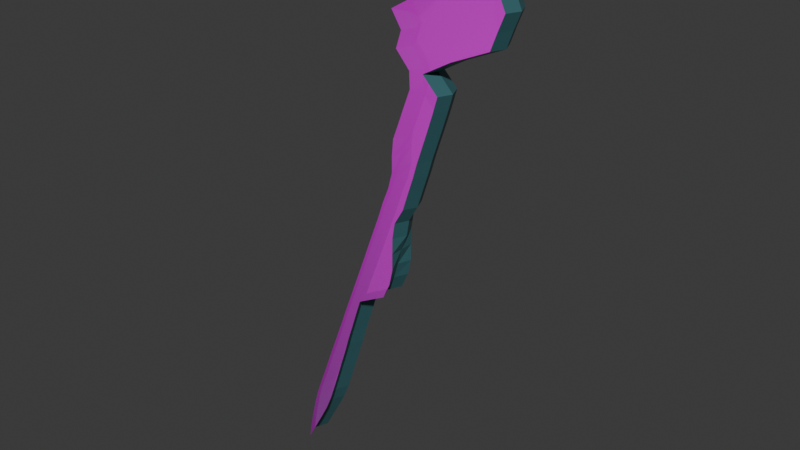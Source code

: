 # Source: yuna_semantic_layer_v9_weapon.blend  (saved by Blender 5.1.30; exported with 4.5.12 LTS)
import bpy
from mathutils import Matrix  # noqa: F401  (used for matrix-valued properties, if any)

bpy.ops.wm.read_factory_settings(use_empty=True)
scene = bpy.context.scene
scene.name = 'Scene'

# ---- collections
col_collection = bpy.data.collections.new('Collection'); scene.collection.children.link(col_collection)

# ---- images (referenced by path relative to the original .blend; pixels are not part of the script)
import os
ASSET_DIR = os.environ.get("B2B_ASSET_DIR", "")  # directory of the original .blend (textures are referenced by path, not embedded)
HERE = os.path.dirname(os.path.abspath(__file__))  # packed textures are extracted next to this script under _unpacked/

def load_image(name, relpath, width, height, colorspace="sRGB"):
    """Load a texture the original file referenced (path relative to the .blend, or extracted next to this script)."""
    p = next((c for c in (os.path.join(HERE, relpath), os.path.join(ASSET_DIR, relpath)) if relpath and os.path.exists(c)), "")
    if p:
        img = bpy.data.images.load(p, check_existing=True)
        img.name = name
    else:  # same state as the original file: an image datablock whose file is absent (Cycles renders it pink)
        img = bpy.data.images.new(name, width, height)
        img.source = "FILE"
        img.filepath = "//" + (relpath or name)
    img.colorspace_settings.name = colorspace
    return img
img_weapon_png = load_image('weapon.png', 'weapon.png', 1024, 1024, 'sRGB')

# ---- materials (node trees are filled in below, after node groups)
mat_weapon_front_texture = bpy.data.materials.new('weapon_front_texture')
mat_weapon_front_texture.surface_render_method = 'BLENDED'
mat_weapon_front_texture.blend_method = 'BLEND'
mat_weapon_side_teal_metal_proxy = bpy.data.materials.new('weapon_side_teal_metal_proxy')

# ---- material node trees
mat_weapon_front_texture.use_nodes = True; mat_weapon_front_texture.node_tree.nodes.clear()
_N = mat_weapon_front_texture.node_tree.nodes; _L = mat_weapon_front_texture.node_tree.links
n0 = _N.new('ShaderNodeBsdfPrincipled'); n0.name = 'Principled BSDF'; n0.location = (-200, 100)
n0.inputs[2].default_value = 0.45
n1 = _N.new('ShaderNodeOutputMaterial'); n1.name = 'Material Output'; n1.location = (200, 100)
n2 = _N.new('ShaderNodeTexImage'); n2.name = 'Image Texture'; n2.location = (0, 0)
n2.image = img_weapon_png
n2.extension = 'CLIP'
_L.new(n0.outputs[0], n1.inputs[0])
_L.new(n2.outputs[0], n0.inputs[0])
_L.new(n2.outputs[1], n0.inputs[4])
n1.is_active_output = True
mat_weapon_side_teal_metal_proxy.use_nodes = True; mat_weapon_side_teal_metal_proxy.node_tree.nodes.clear()
_N = mat_weapon_side_teal_metal_proxy.node_tree.nodes; _L = mat_weapon_side_teal_metal_proxy.node_tree.links
n0 = _N.new('ShaderNodeBsdfPrincipled'); n0.name = 'Principled BSDF'; n0.location = (-200, 100)
n0.inputs[0].default_value = (0.05, 0.16, 0.18, 1.0)
n0.inputs[1].default_value = 0.25
n0.inputs[2].default_value = 0.38
n1 = _N.new('ShaderNodeOutputMaterial'); n1.name = 'Material Output'; n1.location = (200, 100)
_L.new(n0.outputs[0], n1.inputs[0])
n1.is_active_output = True

# ---- world
world_world = bpy.data.worlds.new('World'); scene.world = world_world
world_world.use_nodes = True; world_world.node_tree.nodes.clear()
_N = world_world.node_tree.nodes; _L = world_world.node_tree.links
n0 = _N.new('ShaderNodeOutputWorld'); n0.name = 'World Output'; n0.location = (200, 100)
n1 = _N.new('ShaderNodeBackground'); n1.name = 'Background'; n1.location = (-200, 100)
n1.inputs[0].default_value = (0.05088, 0.05088, 0.05088, 1.0)
_L.new(n1.outputs[0], n0.inputs[0])
n0.is_active_output = True
world_world.color = (0.05088, 0.05088, 0.05088)
world_world.sun_shadow_jitter_overblur = 0.0

# ---- meshes
me_weapon_hardsurface_ortho_v0_mesh = bpy.data.meshes.new('weapon_hardsurface_ortho_v0_mesh')
me_weapon_hardsurface_ortho_v0_mesh.from_pydata([(0.4816, 0.08, 1.7), (0.4816, 0.08, 1.7), (0.3374, 0.08, 1.604), (0.5257, 0.08, 1.604), (0.1973, 0.08, 1.508), (0.6178, 0.08, 1.508), (0.1532, 0.08, 1.408), (0.6218, 0.08, 1.408), (0.1652, 0.08, 1.312), (0.6658, 0.08, 1.312), (0.0, 0.08, 1.215), (0.6258, 0.08, 1.215), (0.06111, 0.08, 1.119), (0.5897, 0.08, 1.119), (0.02908, 0.08, 1.019), (0.3655, 0.08, 1.019), (0.1132, 0.08, 0.9231), (0.1973, 0.08, 0.9231), (0.1172, 0.08, 0.827), (0.2894, 0.08, 0.827), (0.08114, 0.08, 0.7309), (0.2613, 0.08, 0.7309), (0.04509, 0.08, 0.6307), (0.2293, 0.08, 0.6307), (0.009052, 0.08, 0.5346), (0.1973, 0.08, 0.5346), (0.0, 0.08, 0.4385), (0.1652, 0.08, 0.4385), (0.0, 0.08, 0.3424), (0.1372, 0.08, 0.3424), (-0.02507, 0.08, 0.2463), (0.1052, 0.08, 0.2463), (-0.06512, 0.08, 0.1462), (0.07313, 0.08, 0.1462), (-0.09716, 0.08, 0.05006), (0.01706, 0.08, 0.05006), (-0.1332, 0.08, -0.04605), (0.001042, 0.08, -0.04605), (-0.1692, 0.08, -0.1422), (0.0, 0.08, -0.1422), (-0.2053, 0.08, -0.2423), (0.0, 0.08, -0.2423), (-0.2413, 0.08, -0.3384), (-0.02107, 0.08, -0.3384), (-0.2774, 0.08, -0.4345), (-0.06512, 0.08, -0.4345), (-0.3134, 0.08, -0.5306), (-0.2413, 0.08, -0.5306), (-0.3495, 0.08, -0.6267), (-0.2734, 0.08, -0.6267), (-0.3855, 0.08, -0.7269), (-0.3054, 0.08, -0.7269), (-0.4215, 0.08, -0.823), (-0.3374, 0.08, -0.823), (-0.4576, 0.08, -0.9191), (-0.3655, 0.08, -0.9191), (-0.4936, 0.08, -1.015), (-0.3975, 0.08, -1.015), (-0.5297, 0.08, -1.115), (-0.4295, 0.08, -1.115), (-0.5657, 0.08, -1.211), (-0.4616, 0.08, -1.211), (-0.6017, 0.08, -1.308), (-0.4936, 0.08, -1.308), (-0.6298, 0.08, -1.404), (-0.5337, 0.08, -1.404), (-0.6538, 0.08, -1.504), (-0.5857, 0.08, -1.504), (-0.6738, 0.08, -1.6), (-0.6378, 0.08, -1.6), (-0.6899, 0.08, -1.696), (-0.6899, 0.08, -1.696), (0.5166, 0.0, 1.7), (0.5166, 0.0, 1.7), (0.3724, 0.0, 1.604), (0.5607, 0.0, 1.604), (0.2323, 0.0, 1.508), (0.6528, 0.0, 1.508), (0.1882, 0.0, 1.408), (0.6568, 0.0, 1.408), (0.2002, 0.0, 1.312), (0.7008, 0.0, 1.312), (0.01602, 0.0, 1.215), (0.6608, 0.0, 1.215), (0.09611, 0.0, 1.119), (0.6247, 0.0, 1.119), (0.06408, 0.0, 1.019), (0.4005, 0.0, 1.019), (0.1482, 0.0, 0.9231), (0.2323, 0.0, 0.9231), (0.1522, 0.0, 0.827), (0.3244, 0.0, 0.827), (0.1161, 0.0, 0.7309), (0.2963, 0.0, 0.7309), (0.08009, 0.0, 0.6307), (0.2643, 0.0, 0.6307), (0.04405, 0.0, 0.5346), (0.2323, 0.0, 0.5346), (0.008009, 0.0, 0.4385), (0.2002, 0.0, 0.4385), (-0.02403, 0.0, 0.3424), (0.1722, 0.0, 0.3424), (-0.06007, 0.0, 0.2463), (0.1402, 0.0, 0.2463), (-0.1001, 0.0, 0.1462), (0.1081, 0.0, 0.1462), (-0.1322, 0.0, 0.05006), (0.05206, 0.0, 0.05006), (-0.1682, 0.0, -0.04605), (0.03604, 0.0, -0.04605), (-0.2042, 0.0, -0.1422), (0.0, 0.0, -0.1422), (-0.2403, 0.0, -0.2423), (-0.02803, 0.0, -0.2423), (-0.2763, 0.0, -0.3384), (-0.05607, 0.0, -0.3384), (-0.3124, 0.0, -0.4345), (-0.1001, 0.0, -0.4345), (-0.3484, 0.0, -0.5306), (-0.2763, 0.0, -0.5306), (-0.3845, 0.0, -0.6267), (-0.3084, 0.0, -0.6267), (-0.4205, 0.0, -0.7269), (-0.3404, 0.0, -0.7269), (-0.4565, 0.0, -0.823), (-0.3724, 0.0, -0.823), (-0.4926, 0.0, -0.9191), (-0.4005, 0.0, -0.9191), (-0.5286, 0.0, -1.015), (-0.4325, 0.0, -1.015), (-0.5647, 0.0, -1.115), (-0.4645, 0.0, -1.115), (-0.6007, 0.0, -1.211), (-0.4966, 0.0, -1.211), (-0.6367, 0.0, -1.308), (-0.5286, 0.0, -1.308), (-0.6648, 0.0, -1.404), (-0.5687, 0.0, -1.404), (-0.6888, 0.0, -1.504), (-0.6207, 0.0, -1.504), (-0.7088, 0.0, -1.6), (-0.6728, 0.0, -1.6), (-0.7249, 0.0, -1.696), (-0.7249, 0.0, -1.696), (0.4816, -0.08, 1.7), (0.4816, -0.08, 1.7), (0.3374, -0.08, 1.604), (0.5257, -0.08, 1.604), (0.1973, -0.08, 1.508), (0.6178, -0.08, 1.508), (0.1532, -0.08, 1.408), (0.6218, -0.08, 1.408), (0.1652, -0.08, 1.312), (0.6658, -0.08, 1.312), (0.0, -0.08, 1.215), (0.6258, -0.08, 1.215), (0.06111, -0.08, 1.119), (0.5897, -0.08, 1.119), (0.02908, -0.08, 1.019), (0.3655, -0.08, 1.019), (0.1132, -0.08, 0.9231), (0.1973, -0.08, 0.9231), (0.1172, -0.08, 0.827), (0.2894, -0.08, 0.827), (0.08114, -0.08, 0.7309), (0.2613, -0.08, 0.7309), (0.04509, -0.08, 0.6307), (0.2293, -0.08, 0.6307), (0.009052, -0.08, 0.5346), (0.1973, -0.08, 0.5346), (0.0, -0.08, 0.4385), (0.1652, -0.08, 0.4385), (0.0, -0.08, 0.3424), (0.1372, -0.08, 0.3424), (-0.02507, -0.08, 0.2463), (0.1052, -0.08, 0.2463), (-0.06512, -0.08, 0.1462), (0.07313, -0.08, 0.1462), (-0.09716, -0.08, 0.05006), (0.01706, -0.08, 0.05006), (-0.1332, -0.08, -0.04605), (0.001042, -0.08, -0.04605), (-0.1692, -0.08, -0.1422), (0.0, -0.08, -0.1422), (-0.2053, -0.08, -0.2423), (0.0, -0.08, -0.2423), (-0.2413, -0.08, -0.3384), (-0.02107, -0.08, -0.3384), (-0.2774, -0.08, -0.4345), (-0.06512, -0.08, -0.4345), (-0.3134, -0.08, -0.5306), (-0.2413, -0.08, -0.5306), (-0.3495, -0.08, -0.6267), (-0.2734, -0.08, -0.6267), (-0.3855, -0.08, -0.7269), (-0.3054, -0.08, -0.7269), (-0.4215, -0.08, -0.823), (-0.3374, -0.08, -0.823), (-0.4576, -0.08, -0.9191), (-0.3655, -0.08, -0.9191), (-0.4936, -0.08, -1.015), (-0.3975, -0.08, -1.015), (-0.5297, -0.08, -1.115), (-0.4295, -0.08, -1.115), (-0.5657, -0.08, -1.211), (-0.4616, -0.08, -1.211), (-0.6017, -0.08, -1.308), (-0.4936, -0.08, -1.308), (-0.6298, -0.08, -1.404), (-0.5337, -0.08, -1.404), (-0.6538, -0.08, -1.504), (-0.5857, -0.08, -1.504), (-0.6738, -0.08, -1.6), (-0.6378, -0.08, -1.6), (-0.6899, -0.08, -1.696), (-0.6899, -0.08, -1.696)], [], [(0, 1, 3, 2), (145, 144, 146, 147), (0, 2, 74, 72), (72, 74, 146, 144), (1, 3, 75, 73), (73, 75, 147, 145), (2, 3, 5, 4), (147, 146, 148, 149), (2, 4, 76, 74), (74, 76, 148, 146), (3, 5, 77, 75), (75, 77, 149, 147), (4, 5, 7, 6), (149, 148, 150, 151), (4, 6, 78, 76), (76, 78, 150, 148), (5, 7, 79, 77), (77, 79, 151, 149), (6, 7, 9, 8), (151, 150, 152, 153), (6, 8, 80, 78), (78, 80, 152, 150), (7, 9, 81, 79), (79, 81, 153, 151), (8, 9, 11, 10), (153, 152, 154, 155), (8, 10, 82, 80), (80, 82, 154, 152), (9, 11, 83, 81), (81, 83, 155, 153), (10, 11, 13, 12), (155, 154, 156, 157), (10, 12, 84, 82), (82, 84, 156, 154), (11, 13, 85, 83), (83, 85, 157, 155), (12, 13, 15, 14), (157, 156, 158, 159), (12, 14, 86, 84), (84, 86, 158, 156), (13, 15, 87, 85), (85, 87, 159, 157), (14, 15, 17, 16), (159, 158, 160, 161), (14, 16, 88, 86), (86, 88, 160, 158), (15, 17, 89, 87), (87, 89, 161, 159), (16, 17, 19, 18), (161, 160, 162, 163), (16, 18, 90, 88), (88, 90, 162, 160), (17, 19, 91, 89), (89, 91, 163, 161), (18, 19, 21, 20), (163, 162, 164, 165), (18, 20, 92, 90), (90, 92, 164, 162), (19, 21, 93, 91), (91, 93, 165, 163), (20, 21, 23, 22), (165, 164, 166, 167), (20, 22, 94, 92), (92, 94, 166, 164), (21, 23, 95, 93), (93, 95, 167, 165), (22, 23, 25, 24), (167, 166, 168, 169), (22, 24, 96, 94), (94, 96, 168, 166), (23, 25, 97, 95), (95, 97, 169, 167), (24, 25, 27, 26), (169, 168, 170, 171), (24, 26, 98, 96), (96, 98, 170, 168), (25, 27, 99, 97), (97, 99, 171, 169), (26, 27, 29, 28), (171, 170, 172, 173), (26, 28, 100, 98), (98, 100, 172, 170), (27, 29, 101, 99), (99, 101, 173, 171), (28, 29, 31, 30), (173, 172, 174, 175), (28, 30, 102, 100), (100, 102, 174, 172), (29, 31, 103, 101), (101, 103, 175, 173), (30, 31, 33, 32), (175, 174, 176, 177), (30, 32, 104, 102), (102, 104, 176, 174), (31, 33, 105, 103), (103, 105, 177, 175), (32, 33, 35, 34), (177, 176, 178, 179), (32, 34, 106, 104), (104, 106, 178, 176), (33, 35, 107, 105), (105, 107, 179, 177), (34, 35, 37, 36), (179, 178, 180, 181), (34, 36, 108, 106), (106, 108, 180, 178), (35, 37, 109, 107), (107, 109, 181, 179), (36, 37, 39, 38), (181, 180, 182, 183), (36, 38, 110, 108), (108, 110, 182, 180), (37, 39, 111, 109), (109, 111, 183, 181), (38, 39, 41, 40), (183, 182, 184, 185), (38, 40, 112, 110), (110, 112, 184, 182), (39, 41, 113, 111), (111, 113, 185, 183), (40, 41, 43, 42), (185, 184, 186, 187), (40, 42, 114, 112), (112, 114, 186, 184), (41, 43, 115, 113), (113, 115, 187, 185), (42, 43, 45, 44), (187, 186, 188, 189), (42, 44, 116, 114), (114, 116, 188, 186), (43, 45, 117, 115), (115, 117, 189, 187), (44, 45, 47, 46), (189, 188, 190, 191), (44, 46, 118, 116), (116, 118, 190, 188), (45, 47, 119, 117), (117, 119, 191, 189), (46, 47, 49, 48), (191, 190, 192, 193), (46, 48, 120, 118), (118, 120, 192, 190), (47, 49, 121, 119), (119, 121, 193, 191), (48, 49, 51, 50), (193, 192, 194, 195), (48, 50, 122, 120), (120, 122, 194, 192), (49, 51, 123, 121), (121, 123, 195, 193), (50, 51, 53, 52), (195, 194, 196, 197), (50, 52, 124, 122), (122, 124, 196, 194), (51, 53, 125, 123), (123, 125, 197, 195), (52, 53, 55, 54), (197, 196, 198, 199), (52, 54, 126, 124), (124, 126, 198, 196), (53, 55, 127, 125), (125, 127, 199, 197), (54, 55, 57, 56), (199, 198, 200, 201), (54, 56, 128, 126), (126, 128, 200, 198), (55, 57, 129, 127), (127, 129, 201, 199), (56, 57, 59, 58), (201, 200, 202, 203), (56, 58, 130, 128), (128, 130, 202, 200), (57, 59, 131, 129), (129, 131, 203, 201), (58, 59, 61, 60), (203, 202, 204, 205), (58, 60, 132, 130), (130, 132, 204, 202), (59, 61, 133, 131), (131, 133, 205, 203), (60, 61, 63, 62), (205, 204, 206, 207), (60, 62, 134, 132), (132, 134, 206, 204), (61, 63, 135, 133), (133, 135, 207, 205), (62, 63, 65, 64), (207, 206, 208, 209), (62, 64, 136, 134), (134, 136, 208, 206), (63, 65, 137, 135), (135, 137, 209, 207), (64, 65, 67, 66), (209, 208, 210, 211), (64, 66, 138, 136), (136, 138, 210, 208), (65, 67, 139, 137), (137, 139, 211, 209), (66, 67, 69, 68), (211, 210, 212, 213), (66, 68, 140, 138), (138, 140, 212, 210), (67, 69, 141, 139), (139, 141, 213, 211), (68, 69, 71, 70), (213, 212, 214, 215), (68, 70, 142, 140), (140, 142, 214, 212), (69, 71, 143, 141), (141, 143, 215, 213), (0, 72, 73, 1), (72, 144, 145, 73), (70, 142, 143, 71), (142, 214, 215, 143)])
me_weapon_hardsurface_ortho_v0_mesh.polygons.foreach_set('material_index', [0, 0, 1, 1, 1, 1, 0, 0, 1, 1, 1, 1, 0, 0, 1, 1, 1, 1, 0, 0, 1, 1, 1, 1, 0, 0, 1, 1, 1, 1, 0, 0, 1, 1, 1, 1, 0, 0, 1, 1, 1, 1, 0, 0, 1, 1, 1, 1, 0, 0, 1, 1, 1, 1, 0, 0, 1, 1, 1, 1, 0, 0, 1, 1, 1, 1, 0, 0, 1, 1, 1, 1, 0, 0, 1, 1, 1, 1, 0, 0, 1, 1, 1, 1, 0, 0, 1, 1, 1, 1, 0, 0, 1, 1, 1, 1, 0, 0, 1, 1, 1, 1, 0, 0, 1, 1, 1, 1, 0, 0, 1, 1, 1, 1, 0, 0, 1, 1, 1, 1, 0, 0, 1, 1, 1, 1, 0, 0, 1, 1, 1, 1, 0, 0, 1, 1, 1, 1, 0, 0, 1, 1, 1, 1, 0, 0, 1, 1, 1, 1, 0, 0, 1, 1, 1, 1, 0, 0, 1, 1, 1, 1, 0, 0, 1, 1, 1, 1, 0, 0, 1, 1, 1, 1, 0, 0, 1, 1, 1, 1, 0, 0, 1, 1, 1, 1, 0, 0, 1, 1, 1, 1, 0, 0, 1, 1, 1, 1, 0, 0, 1, 1, 1, 1, 0, 0, 1, 1, 1, 1, 1, 1, 1, 1])
_uv = me_weapon_hardsurface_ortho_v0_mesh.uv_layers.new(name='UVMap')
_uv.uv.foreach_set('vector', [0.3086, 0.6048, 0.3086, 0.6048, 0.3193, 0.5892, 0.2734, 0.5892, 0.3086, 0.6048, 0.3086, 0.6048, 0.2734, 0.5892, 0.3193, 0.5892, 0.3086, 0.6048, 0.2734, 0.5892, 0.2734, 0.5892, 0.3086, 0.6048, 0.3086, 0.6048, 0.2734, 0.5892, 0.2734, 0.5892, 0.3086, 0.6048, 0.3086, 0.6048, 0.3193, 0.5892, 0.3193, 0.5892, 0.3086, 0.6048, 0.3086, 0.6048, 0.3193, 0.5892, 0.3193, 0.5892, 0.3086, 0.6048, 0.2734, 0.5892, 0.3193, 0.5892, 0.3418, 0.5736, 0.2393, 0.5736, 0.3193, 0.5892, 0.2734, 0.5892, 0.2393, 0.5736, 0.3418, 0.5736, 0.2734, 0.5892, 0.2393, 0.5736, 0.2393, 0.5736, 0.2734, 0.5892, 0.2734, 0.5892, 0.2393, 0.5736, 0.2393, 0.5736, 0.2734, 0.5892, 0.3193, 0.5892, 0.3418, 0.5736, 0.3418, 0.5736, 0.3193, 0.5892, 0.3193, 0.5892, 0.3418, 0.5736, 0.3418, 0.5736, 0.3193, 0.5892, 0.2393, 0.5736, 0.3418, 0.5736, 0.3428, 0.5573, 0.2285, 0.5573, 0.3418, 0.5736, 0.2393, 0.5736, 0.2285, 0.5573, 0.3428, 0.5573, 0.2393, 0.5736, 0.2285, 0.5573, 0.2285, 0.5573, 0.2393, 0.5736, 0.2393, 0.5736, 0.2285, 0.5573, 0.2285, 0.5573, 0.2393, 0.5736, 0.3418, 0.5736, 0.3428, 0.5573, 0.3428, 0.5573, 0.3418, 0.5736, 0.3418, 0.5736, 0.3428, 0.5573, 0.3428, 0.5573, 0.3418, 0.5736, 0.2285, 0.5573, 0.3428, 0.5573, 0.3535, 0.5417, 0.2314, 0.5417, 0.3428, 0.5573, 0.2285, 0.5573, 0.2314, 0.5417, 0.3535, 0.5417, 0.2285, 0.5573, 0.2314, 0.5417, 0.2314, 0.5417, 0.2285, 0.5573, 0.2285, 0.5573, 0.2314, 0.5417, 0.2314, 0.5417, 0.2285, 0.5573, 0.3428, 0.5573, 0.3535, 0.5417, 0.3535, 0.5417, 0.3428, 0.5573, 0.3428, 0.5573, 0.3535, 0.5417, 0.3535, 0.5417, 0.3428, 0.5573, 0.2314, 0.5417, 0.3535, 0.5417, 0.3438, 0.526, 0.1865, 0.526, 0.3535, 0.5417, 0.2314, 0.5417, 0.1865, 0.526, 0.3438, 0.526, 0.2314, 0.5417, 0.1865, 0.526, 0.1865, 0.526, 0.2314, 0.5417, 0.2314, 0.5417, 0.1865, 0.526, 0.1865, 0.526, 0.2314, 0.5417, 0.3535, 0.5417, 0.3438, 0.526, 0.3438, 0.526, 0.3535, 0.5417, 0.3535, 0.5417, 0.3438, 0.526, 0.3438, 0.526, 0.3535, 0.5417, 0.1865, 0.526, 0.3438, 0.526, 0.335, 0.5104, 0.2061, 0.5104, 0.3438, 0.526, 0.1865, 0.526, 0.2061, 0.5104, 0.335, 0.5104, 0.1865, 0.526, 0.2061, 0.5104, 0.2061, 0.5104, 0.1865, 0.526, 0.1865, 0.526, 0.2061, 0.5104, 0.2061, 0.5104, 0.1865, 0.526, 0.3438, 0.526, 0.335, 0.5104, 0.335, 0.5104, 0.3438, 0.526, 0.3438, 0.526, 0.335, 0.5104, 0.335, 0.5104, 0.3438, 0.526, 0.2061, 0.5104, 0.335, 0.5104, 0.2803, 0.4941, 0.1982, 0.4941, 0.335, 0.5104, 0.2061, 0.5104, 0.1982, 0.4941, 0.2803, 0.4941, 0.2061, 0.5104, 0.1982, 0.4941, 0.1982, 0.4941, 0.2061, 0.5104, 0.2061, 0.5104, 0.1982, 0.4941, 0.1982, 0.4941, 0.2061, 0.5104, 0.335, 0.5104, 0.2803, 0.4941, 0.2803, 0.4941, 0.335, 0.5104, 0.335, 0.5104, 0.2803, 0.4941, 0.2803, 0.4941, 0.335, 0.5104, 0.1982, 0.4941, 0.2803, 0.4941, 0.2393, 0.4785, 0.2188, 0.4785, 0.2803, 0.4941, 0.1982, 0.4941, 0.2188, 0.4785, 0.2393, 0.4785, 0.1982, 0.4941, 0.2188, 0.4785, 0.2188, 0.4785, 0.1982, 0.4941, 0.1982, 0.4941, 0.2188, 0.4785, 0.2188, 0.4785, 0.1982, 0.4941, 0.2803, 0.4941, 0.2393, 0.4785, 0.2393, 0.4785, 0.2803, 0.4941, 0.2803, 0.4941, 0.2393, 0.4785, 0.2393, 0.4785, 0.2803, 0.4941, 0.2188, 0.4785, 0.2393, 0.4785, 0.2617, 0.4629, 0.2197, 0.4629, 0.2393, 0.4785, 0.2188, 0.4785, 0.2197, 0.4629, 0.2617, 0.4629, 0.2188, 0.4785, 0.2197, 0.4629, 0.2197, 0.4629, 0.2188, 0.4785, 0.2188, 0.4785, 0.2197, 0.4629, 0.2197, 0.4629, 0.2188, 0.4785, 0.2393, 0.4785, 0.2617, 0.4629, 0.2617, 0.4629, 0.2393, 0.4785, 0.2393, 0.4785, 0.2617, 0.4629, 0.2617, 0.4629, 0.2393, 0.4785, 0.2197, 0.4629, 0.2617, 0.4629, 0.2549, 0.4473, 0.2109, 0.4473, 0.2617, 0.4629, 0.2197, 0.4629, 0.2109, 0.4473, 0.2549, 0.4473, 0.2197, 0.4629, 0.2109, 0.4473, 0.2109, 0.4473, 0.2197, 0.4629, 0.2197, 0.4629, 0.2109, 0.4473, 0.2109, 0.4473, 0.2197, 0.4629, 0.2617, 0.4629, 0.2549, 0.4473, 0.2549, 0.4473, 0.2617, 0.4629, 0.2617, 0.4629, 0.2549, 0.4473, 0.2549, 0.4473, 0.2617, 0.4629, 0.2109, 0.4473, 0.2549, 0.4473, 0.2471, 0.431, 0.2021, 0.431, 0.2549, 0.4473, 0.2109, 0.4473, 0.2021, 0.431, 0.2471, 0.431, 0.2109, 0.4473, 0.2021, 0.431, 0.2021, 0.431, 0.2109, 0.4473, 0.2109, 0.4473, 0.2021, 0.431, 0.2021, 0.431, 0.2109, 0.4473, 0.2549, 0.4473, 0.2471, 0.431, 0.2471, 0.431, 0.2549, 0.4473, 0.2549, 0.4473, 0.2471, 0.431, 0.2471, 0.431, 0.2549, 0.4473, 0.2021, 0.431, 0.2471, 0.431, 0.2393, 0.4154, 0.1934, 0.4154, 0.2471, 0.431, 0.2021, 0.431, 0.1934, 0.4154, 0.2393, 0.4154, 0.2021, 0.431, 0.1934, 0.4154, 0.1934, 0.4154, 0.2021, 0.431, 0.2021, 0.431, 0.1934, 0.4154, 0.1934, 0.4154, 0.2021, 0.431, 0.2471, 0.431, 0.2393, 0.4154, 0.2393, 0.4154, 0.2471, 0.431, 0.2471, 0.431, 0.2393, 0.4154, 0.2393, 0.4154, 0.2471, 0.431, 0.1934, 0.4154, 0.2393, 0.4154, 0.2314, 0.3997, 0.1846, 0.3997, 0.2393, 0.4154, 0.1934, 0.4154, 0.1846, 0.3997, 0.2314, 0.3997, 0.1934, 0.4154, 0.1846, 0.3997, 0.1846, 0.3997, 0.1934, 0.4154, 0.1934, 0.4154, 0.1846, 0.3997, 0.1846, 0.3997, 0.1934, 0.4154, 0.2393, 0.4154, 0.2314, 0.3997, 0.2314, 0.3997, 0.2393, 0.4154, 0.2393, 0.4154, 0.2314, 0.3997, 0.2314, 0.3997, 0.2393, 0.4154, 0.1846, 0.3997, 0.2314, 0.3997, 0.2246, 0.3841, 0.1768, 0.3841, 0.2314, 0.3997, 0.1846, 0.3997, 0.1768, 0.3841, 0.2246, 0.3841, 0.1846, 0.3997, 0.1768, 0.3841, 0.1768, 0.3841, 0.1846, 0.3997, 0.1846, 0.3997, 0.1768, 0.3841, 0.1768, 0.3841, 0.1846, 0.3997, 0.2314, 0.3997, 0.2246, 0.3841, 0.2246, 0.3841, 0.2314, 0.3997, 0.2314, 0.3997, 0.2246, 0.3841, 0.2246, 0.3841, 0.2314, 0.3997, 0.1768, 0.3841, 0.2246, 0.3841, 0.2168, 0.3685, 0.168, 0.3685, 0.2246, 0.3841, 0.1768, 0.3841, 0.168, 0.3685, 0.2168, 0.3685, 0.1768, 0.3841, 0.168, 0.3685, 0.168, 0.3685, 0.1768, 0.3841, 0.1768, 0.3841, 0.168, 0.3685, 0.168, 0.3685, 0.1768, 0.3841, 0.2246, 0.3841, 0.2168, 0.3685, 0.2168, 0.3685, 0.2246, 0.3841, 0.2246, 0.3841, 0.2168, 0.3685, 0.2168, 0.3685, 0.2246, 0.3841, 0.168, 0.3685, 0.2168, 0.3685, 0.209, 0.3522, 0.1582, 0.3522, 0.2168, 0.3685, 0.168, 0.3685, 0.1582, 0.3522, 0.209, 0.3522, 0.168, 0.3685, 0.1582, 0.3522, 0.1582, 0.3522, 0.168, 0.3685, 0.168, 0.3685, 0.1582, 0.3522, 0.1582, 0.3522, 0.168, 0.3685, 0.2168, 0.3685, 0.209, 0.3522, 0.209, 0.3522, 0.2168, 0.3685, 0.2168, 0.3685, 0.209, 0.3522, 0.209, 0.3522, 0.2168, 0.3685, 0.1582, 0.3522, 0.209, 0.3522, 0.1953, 0.3366, 0.1504, 0.3366, 0.209, 0.3522, 0.1582, 0.3522, 0.1504, 0.3366, 0.1953, 0.3366, 0.1582, 0.3522, 0.1504, 0.3366, 0.1504, 0.3366, 0.1582, 0.3522, 0.1582, 0.3522, 0.1504, 0.3366, 0.1504, 0.3366, 0.1582, 0.3522, 0.209, 0.3522, 0.1953, 0.3366, 0.1953, 0.3366, 0.209, 0.3522, 0.209, 0.3522, 0.1953, 0.3366, 0.1953, 0.3366, 0.209, 0.3522, 0.1504, 0.3366, 0.1953, 0.3366, 0.1914, 0.321, 0.1416, 0.321, 0.1953, 0.3366, 0.1504, 0.3366, 0.1416, 0.321, 0.1914, 0.321, 0.1504, 0.3366, 0.1416, 0.321, 0.1416, 0.321, 0.1504, 0.3366, 0.1504, 0.3366, 0.1416, 0.321, 0.1416, 0.321, 0.1504, 0.3366, 0.1953, 0.3366, 0.1914, 0.321, 0.1914, 0.321, 0.1953, 0.3366, 0.1953, 0.3366, 0.1914, 0.321, 0.1914, 0.321, 0.1953, 0.3366, 0.1416, 0.321, 0.1914, 0.321, 0.1826, 0.3053, 0.1328, 0.3053, 0.1914, 0.321, 0.1416, 0.321, 0.1328, 0.3053, 0.1826, 0.3053, 0.1416, 0.321, 0.1328, 0.3053, 0.1328, 0.3053, 0.1416, 0.321, 0.1416, 0.321, 0.1328, 0.3053, 0.1328, 0.3053, 0.1416, 0.321, 0.1914, 0.321, 0.1826, 0.3053, 0.1826, 0.3053, 0.1914, 0.321, 0.1914, 0.321, 0.1826, 0.3053, 0.1826, 0.3053, 0.1914, 0.321, 0.1328, 0.3053, 0.1826, 0.3053, 0.1758, 0.2891, 0.124, 0.2891, 0.1826, 0.3053, 0.1328, 0.3053, 0.124, 0.2891, 0.1758, 0.2891, 0.1328, 0.3053, 0.124, 0.2891, 0.124, 0.2891, 0.1328, 0.3053, 0.1328, 0.3053, 0.124, 0.2891, 0.124, 0.2891, 0.1328, 0.3053, 0.1826, 0.3053, 0.1758, 0.2891, 0.1758, 0.2891, 0.1826, 0.3053, 0.1826, 0.3053, 0.1758, 0.2891, 0.1758, 0.2891, 0.1826, 0.3053, 0.124, 0.2891, 0.1758, 0.2891, 0.1689, 0.2734, 0.1152, 0.2734, 0.1758, 0.2891, 0.124, 0.2891, 0.1152, 0.2734, 0.1689, 0.2734, 0.124, 0.2891, 0.1152, 0.2734, 0.1152, 0.2734, 0.124, 0.2891, 0.124, 0.2891, 0.1152, 0.2734, 0.1152, 0.2734, 0.124, 0.2891, 0.1758, 0.2891, 0.1689, 0.2734, 0.1689, 0.2734, 0.1758, 0.2891, 0.1758, 0.2891, 0.1689, 0.2734, 0.1689, 0.2734, 0.1758, 0.2891, 0.1152, 0.2734, 0.1689, 0.2734, 0.1582, 0.2578, 0.1064, 0.2578, 0.1689, 0.2734, 0.1152, 0.2734, 0.1064, 0.2578, 0.1582, 0.2578, 0.1152, 0.2734, 0.1064, 0.2578, 0.1064, 0.2578, 0.1152, 0.2734, 0.1152, 0.2734, 0.1064, 0.2578, 0.1064, 0.2578, 0.1152, 0.2734, 0.1689, 0.2734, 0.1582, 0.2578, 0.1582, 0.2578, 0.1689, 0.2734, 0.1689, 0.2734, 0.1582, 0.2578, 0.1582, 0.2578, 0.1689, 0.2734, 0.1064, 0.2578, 0.1582, 0.2578, 0.1152, 0.2422, 0.09766, 0.2422, 0.1582, 0.2578, 0.1064, 0.2578, 0.09766, 0.2422, 0.1152, 0.2422, 0.1064, 0.2578, 0.09766, 0.2422, 0.09766, 0.2422, 0.1064, 0.2578, 0.1064, 0.2578, 0.09766, 0.2422, 0.09766, 0.2422, 0.1064, 0.2578, 0.1582, 0.2578, 0.1152, 0.2422, 0.1152, 0.2422, 0.1582, 0.2578, 0.1582, 0.2578, 0.1152, 0.2422, 0.1152, 0.2422, 0.1582, 0.2578, 0.09766, 0.2422, 0.1152, 0.2422, 0.1074, 0.2266, 0.08887, 0.2266, 0.1152, 0.2422, 0.09766, 0.2422, 0.08887, 0.2266, 0.1074, 0.2266, 0.09766, 0.2422, 0.08887, 0.2266, 0.08887, 0.2266, 0.09766, 0.2422, 0.09766, 0.2422, 0.08887, 0.2266, 0.08887, 0.2266, 0.09766, 0.2422, 0.1152, 0.2422, 0.1074, 0.2266, 0.1074, 0.2266, 0.1152, 0.2422, 0.1152, 0.2422, 0.1074, 0.2266, 0.1074, 0.2266, 0.1152, 0.2422, 0.08887, 0.2266, 0.1074, 0.2266, 0.09961, 0.2103, 0.08008, 0.2103, 0.1074, 0.2266, 0.08887, 0.2266, 0.08008, 0.2103, 0.09961, 0.2103, 0.08887, 0.2266, 0.08008, 0.2103, 0.08008, 0.2103, 0.08887, 0.2266, 0.08887, 0.2266, 0.08008, 0.2103, 0.08008, 0.2103, 0.08887, 0.2266, 0.1074, 0.2266, 0.09961, 0.2103, 0.09961, 0.2103, 0.1074, 0.2266, 0.1074, 0.2266, 0.09961, 0.2103, 0.09961, 0.2103, 0.1074, 0.2266, 0.08008, 0.2103, 0.09961, 0.2103, 0.0918, 0.1947, 0.07129, 0.1947, 0.09961, 0.2103, 0.08008, 0.2103, 0.07129, 0.1947, 0.0918, 0.1947, 0.08008, 0.2103, 0.07129, 0.1947, 0.07129, 0.1947, 0.08008, 0.2103, 0.08008, 0.2103, 0.07129, 0.1947, 0.07129, 0.1947, 0.08008, 0.2103, 0.09961, 0.2103, 0.0918, 0.1947, 0.0918, 0.1947, 0.09961, 0.2103, 0.09961, 0.2103, 0.0918, 0.1947, 0.0918, 0.1947, 0.09961, 0.2103, 0.07129, 0.1947, 0.0918, 0.1947, 0.08496, 0.179, 0.0625, 0.179, 0.0918, 0.1947, 0.07129, 0.1947, 0.0625, 0.179, 0.08496, 0.179, 0.07129, 0.1947, 0.0625, 0.179, 0.0625, 0.179, 0.07129, 0.1947, 0.07129, 0.1947, 0.0625, 0.179, 0.0625, 0.179, 0.07129, 0.1947, 0.0918, 0.1947, 0.08496, 0.179, 0.08496, 0.179, 0.0918, 0.1947, 0.0918, 0.1947, 0.08496, 0.179, 0.08496, 0.179, 0.0918, 0.1947, 0.0625, 0.179, 0.08496, 0.179, 0.07715, 0.1634, 0.05371, 0.1634, 0.08496, 0.179, 0.0625, 0.179, 0.05371, 0.1634, 0.07715, 0.1634, 0.0625, 0.179, 0.05371, 0.1634, 0.05371, 0.1634, 0.0625, 0.179, 0.0625, 0.179, 0.05371, 0.1634, 0.05371, 0.1634, 0.0625, 0.179, 0.08496, 0.179, 0.07715, 0.1634, 0.07715, 0.1634, 0.08496, 0.179, 0.08496, 0.179, 0.07715, 0.1634, 0.07715, 0.1634, 0.08496, 0.179, 0.05371, 0.1634, 0.07715, 0.1634, 0.06934, 0.1471, 0.04492, 0.1471, 0.07715, 0.1634, 0.05371, 0.1634, 0.04492, 0.1471, 0.06934, 0.1471, 0.05371, 0.1634, 0.04492, 0.1471, 0.04492, 0.1471, 0.05371, 0.1634, 0.05371, 0.1634, 0.04492, 0.1471, 0.04492, 0.1471, 0.05371, 0.1634, 0.07715, 0.1634, 0.06934, 0.1471, 0.06934, 0.1471, 0.07715, 0.1634, 0.07715, 0.1634, 0.06934, 0.1471, 0.06934, 0.1471, 0.07715, 0.1634, 0.04492, 0.1471, 0.06934, 0.1471, 0.06152, 0.1315, 0.03613, 0.1315, 0.06934, 0.1471, 0.04492, 0.1471, 0.03613, 0.1315, 0.06152, 0.1315, 0.04492, 0.1471, 0.03613, 0.1315, 0.03613, 0.1315, 0.04492, 0.1471, 0.04492, 0.1471, 0.03613, 0.1315, 0.03613, 0.1315, 0.04492, 0.1471, 0.06934, 0.1471, 0.06152, 0.1315, 0.06152, 0.1315, 0.06934, 0.1471, 0.06934, 0.1471, 0.06152, 0.1315, 0.06152, 0.1315, 0.06934, 0.1471, 0.03613, 0.1315, 0.06152, 0.1315, 0.05371, 0.1159, 0.02734, 0.1159, 0.06152, 0.1315, 0.03613, 0.1315, 0.02734, 0.1159, 0.05371, 0.1159, 0.03613, 0.1315, 0.02734, 0.1159, 0.02734, 0.1159, 0.03613, 0.1315, 0.03613, 0.1315, 0.02734, 0.1159, 0.02734, 0.1159, 0.03613, 0.1315, 0.06152, 0.1315, 0.05371, 0.1159, 0.05371, 0.1159, 0.06152, 0.1315, 0.06152, 0.1315, 0.05371, 0.1159, 0.05371, 0.1159, 0.06152, 0.1315, 0.02734, 0.1159, 0.05371, 0.1159, 0.04395, 0.1003, 0.02051, 0.1003, 0.05371, 0.1159, 0.02734, 0.1159, 0.02051, 0.1003, 0.04395, 0.1003, 0.02734, 0.1159, 0.02051, 0.1003, 0.02051, 0.1003, 0.02734, 0.1159, 0.02734, 0.1159, 0.02051, 0.1003, 0.02051, 0.1003, 0.02734, 0.1159, 0.05371, 0.1159, 0.04395, 0.1003, 0.04395, 0.1003, 0.05371, 0.1159, 0.05371, 0.1159, 0.04395, 0.1003, 0.04395, 0.1003, 0.05371, 0.1159, 0.02051, 0.1003, 0.04395, 0.1003, 0.03125, 0.08398, 0.01465, 0.08398, 0.04395, 0.1003, 0.02051, 0.1003, 0.01465, 0.08398, 0.03125, 0.08398, 0.02051, 0.1003, 0.01465, 0.08398, 0.01465, 0.08398, 0.02051, 0.1003, 0.02051, 0.1003, 0.01465, 0.08398, 0.01465, 0.08398, 0.02051, 0.1003, 0.04395, 0.1003, 0.03125, 0.08398, 0.03125, 0.08398, 0.04395, 0.1003, 0.04395, 0.1003, 0.03125, 0.08398, 0.03125, 0.08398, 0.04395, 0.1003, 0.01465, 0.08398, 0.03125, 0.08398, 0.01855, 0.06836, 0.009766, 0.06836, 0.03125, 0.08398, 0.01465, 0.08398, 0.009766, 0.06836, 0.01855, 0.06836, 0.01465, 0.08398, 0.009766, 0.06836, 0.009766, 0.06836, 0.01465, 0.08398, 0.01465, 0.08398, 0.009766, 0.06836, 0.009766, 0.06836, 0.01465, 0.08398, 0.03125, 0.08398, 0.01855, 0.06836, 0.01855, 0.06836, 0.03125, 0.08398, 0.03125, 0.08398, 0.01855, 0.06836, 0.01855, 0.06836, 0.03125, 0.08398, 0.009766, 0.06836, 0.01855, 0.06836, 0.005859, 0.05273, 0.005859, 0.05273, 0.01855, 0.06836, 0.009766, 0.06836, 0.005859, 0.05273, 0.005859, 0.05273, 0.009766, 0.06836, 0.005859, 0.05273, 0.005859, 0.05273, 0.009766, 0.06836, 0.009766, 0.06836, 0.005859, 0.05273, 0.005859, 0.05273, 0.009766, 0.06836, 0.01855, 0.06836, 0.005859, 0.05273, 0.005859, 0.05273, 0.01855, 0.06836, 0.01855, 0.06836, 0.005859, 0.05273, 0.005859, 0.05273, 0.01855, 0.06836, 0.3086, 0.6048, 0.3086, 0.6048, 0.3086, 0.6048, 0.3086, 0.6048, 0.3086, 0.6048, 0.3086, 0.6048, 0.3086, 0.6048, 0.3086, 0.6048, 0.005859, 0.05273, 0.005859, 0.05273, 0.005859, 0.05273, 0.005859, 0.05273, 0.005859, 0.05273, 0.005859, 0.05273, 0.005859, 0.05273, 0.005859, 0.05273])
me_weapon_hardsurface_ortho_v0_mesh.materials.append(mat_weapon_front_texture)
me_weapon_hardsurface_ortho_v0_mesh.materials.append(mat_weapon_side_teal_metal_proxy)
me_weapon_hardsurface_ortho_v0_mesh.update()

# ---- objects
ob_weapon_hardsurface_ortho_v0 = bpy.data.objects.new('weapon_hardsurface_ortho_v0', me_weapon_hardsurface_ortho_v0_mesh)
ob_hand_r_socket = bpy.data.objects.new('hand_R_socket', None)

# ---- transforms, parenting, visibility, modifiers, constraints
ob_weapon_hardsurface_ortho_v0.location = (0.0, 0.0, 0.0)
ob_hand_r_socket.location = (0.0, 0.0, 0.0)
ob_hand_r_socket.empty_display_size = 0.12

# ---- collection membership
col_collection.objects.link(ob_weapon_hardsurface_ortho_v0)
col_collection.objects.link(ob_hand_r_socket)

# ---- scene / render settings (as saved in the file)
scene.frame_start = 1; scene.frame_end = 250; scene.frame_set(1)
scene.render.engine = 'BLENDER_EEVEE_NEXT'
scene.render.bake_bias = 0.0
scene.render.bake_samples = 0
scene.cycles.sampling_pattern = 'TABULATED_SOBOL'
scene.eevee.use_volume_custom_range = False
bpy.context.view_layer.update()

# ---- added for rendering (the .blend has no active camera and no usable light): camera, sun
cam_auto = bpy.data.cameras.new('AutoCamera')
cam_auto.lens = 50.0
cam_auto.sensor_width = 36.0
cam_auto.clip_end = 1000.0
ob_auto_camera = bpy.data.objects.new('AutoCamera', cam_auto)
scene.collection.objects.link(ob_auto_camera)
ob_auto_camera.location = (3.39891, -4.09311, 2.73074)
ob_auto_camera.rotation_euler = (1.09748, -7.21219e-08, 0.694738)
scene.camera = ob_auto_camera
light_auto_sun = bpy.data.lights.new('AutoSun', 'SUN')
light_auto_sun.energy = 3.0
light_auto_sun.angle = 0.0523599
ob_auto_sun = bpy.data.objects.new('AutoSun', light_auto_sun)
scene.collection.objects.link(ob_auto_sun)
ob_auto_sun.rotation_euler = (0.872665, 0.174533, 0.523599)
bpy.context.view_layer.update()
